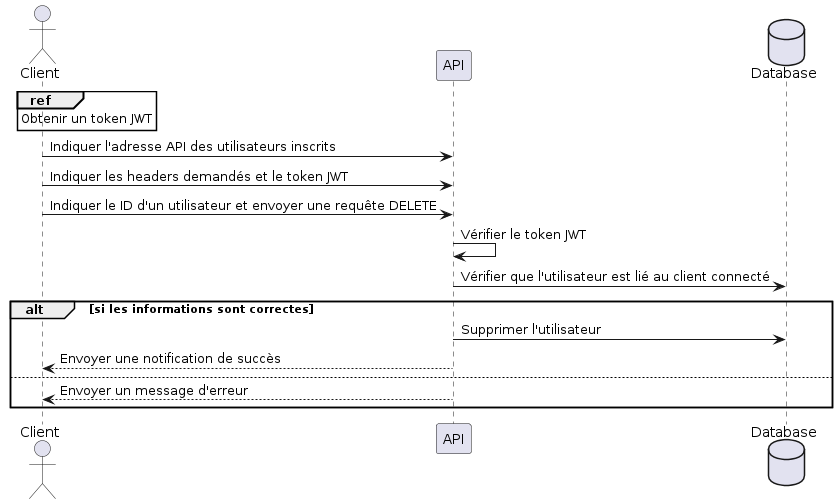

The diagram above was rendered by PlantUML. Its source (embedded in the PNG):
@startuml
actor Client 
Participant API
database Database
Ref over Client: Obtenir un token JWT
Client -> API : Indiquer l'adresse API des utilisateurs inscrits
Client -> API : Indiquer les headers demandés et le token JWT
Client -> API : Indiquer le ID d'un utilisateur et envoyer une requête DELETE

API -> API : Vérifier le token JWT
API -> Database : Vérifier que l'utilisateur est lié au client connecté

alt si les informations sont correctes
API -> Database : Supprimer l'utilisateur
API --> Client : Envoyer une notification de succès
else
API --> Client : Envoyer un message d'erreur
end alt
@enduml